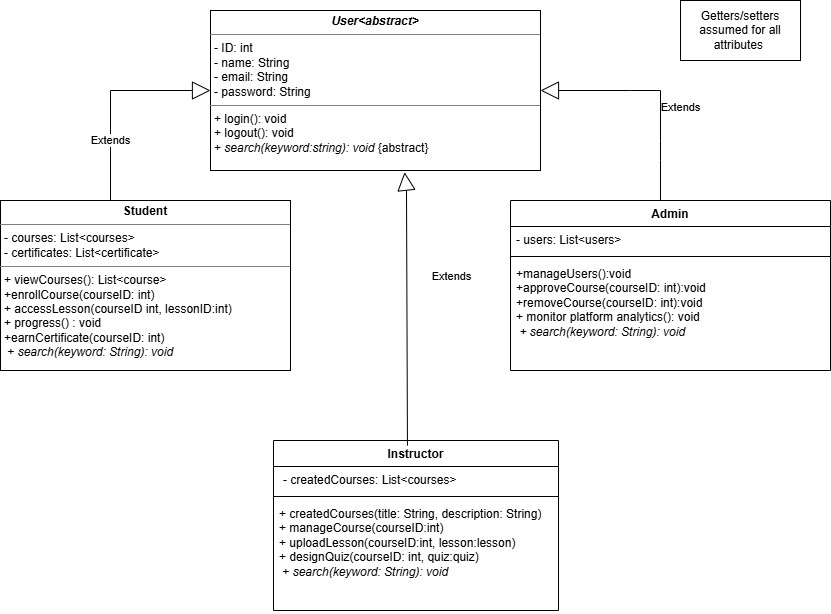

The diagram above was exported from draw.io. Its source (the exported page's mxGraphModel, read from the mxfile embedded in the PNG):
<mxGraphModel dx="1042" dy="562" grid="1" gridSize="10" guides="1" tooltips="1" connect="1" arrows="1" fold="1" page="1" pageScale="1" pageWidth="850" pageHeight="1100" background="#ffffff" math="0" shadow="0">
  <root>
    <mxCell id="0" />
    <mxCell id="1" parent="0" />
    <mxCell id="iot_ASWNR7W6dukWdgIT-1" value="&lt;p style=&quot;margin:0px;margin-top:4px;text-align:center;&quot;&gt;&lt;b&gt;&lt;i&gt;User&amp;lt;abstract&amp;gt;&lt;/i&gt;&lt;/b&gt;&lt;/p&gt;&lt;hr size=&quot;1&quot; style=&quot;border-style:solid;&quot;&gt;&lt;p style=&quot;margin:0px;margin-left:4px;&quot;&gt;- ID: int&lt;/p&gt;&lt;p style=&quot;margin:0px;margin-left:4px;&quot;&gt;- name: String&lt;/p&gt;&lt;p style=&quot;margin:0px;margin-left:4px;&quot;&gt;- email: String&lt;/p&gt;&lt;p style=&quot;margin:0px;margin-left:4px;&quot;&gt;- password: String&lt;/p&gt;&lt;hr size=&quot;1&quot; style=&quot;border-style:solid;&quot;&gt;&lt;p style=&quot;margin:0px;margin-left:4px;&quot;&gt;&lt;span style=&quot;background-color: transparent; color: light-dark(rgb(0, 0, 0), rgb(255, 255, 255));&quot;&gt;+ login(): void&lt;/span&gt;&lt;/p&gt;&lt;p style=&quot;margin: 0px 0px 0px 4px;&quot;&gt;+ logout(): void&lt;/p&gt;&lt;p style=&quot;margin: 0px 0px 0px 4px;&quot;&gt;+ &lt;i&gt;search(keyword:string): void&amp;nbsp;&lt;/i&gt;{abstract}&lt;/p&gt;&lt;p style=&quot;margin: 0px 0px 0px 4px;&quot;&gt;&lt;br&gt;&lt;/p&gt;" style="verticalAlign=top;align=left;overflow=fill;html=1;whiteSpace=wrap;" vertex="1" parent="1">
      <mxGeometry x="220" y="40" width="330" height="160" as="geometry" />
    </mxCell>
    <mxCell id="iot_ASWNR7W6dukWdgIT-3" style="edgeStyle=orthogonalEdgeStyle;rounded=0;orthogonalLoop=1;jettySize=auto;html=1;exitX=0.5;exitY=1;exitDx=0;exitDy=0;" edge="1" parent="1" source="iot_ASWNR7W6dukWdgIT-1" target="iot_ASWNR7W6dukWdgIT-1">
      <mxGeometry relative="1" as="geometry" />
    </mxCell>
    <mxCell id="iot_ASWNR7W6dukWdgIT-4" value="Extends" style="endArrow=block;endSize=16;endFill=0;html=1;rounded=0;entryX=0;entryY=0.5;entryDx=0;entryDy=0;" edge="1" parent="1" target="iot_ASWNR7W6dukWdgIT-1">
      <mxGeometry x="-0.4286" width="160" relative="1" as="geometry">
        <mxPoint x="120" y="230" as="sourcePoint" />
        <mxPoint x="120" y="110" as="targetPoint" />
        <Array as="points">
          <mxPoint x="120" y="230" />
          <mxPoint x="120" y="120" />
        </Array>
        <mxPoint as="offset" />
      </mxGeometry>
    </mxCell>
    <mxCell id="iot_ASWNR7W6dukWdgIT-12" value="&lt;p style=&quot;margin:0px;margin-top:4px;text-align:center;&quot;&gt;&lt;b&gt;Student&lt;/b&gt;&lt;/p&gt;&lt;hr size=&quot;1&quot; style=&quot;border-style:solid;&quot;&gt;&lt;p style=&quot;margin:0px;margin-left:4px;&quot;&gt;- courses: List&amp;lt;courses&amp;gt;&lt;/p&gt;&lt;p style=&quot;margin:0px;margin-left:4px;&quot;&gt;- certificates: List&amp;lt;certificate&amp;gt;&lt;/p&gt;&lt;hr size=&quot;1&quot; style=&quot;border-style:solid;&quot;&gt;&lt;p style=&quot;margin:0px;margin-left:4px;&quot;&gt;+ viewCourses(): List&amp;lt;course&amp;gt;&lt;/p&gt;&lt;p style=&quot;margin:0px;margin-left:4px;&quot;&gt;+enrollCourse(courseID: int)&lt;/p&gt;&lt;p style=&quot;margin:0px;margin-left:4px;&quot;&gt;+ accessLesson(courseID int, lessonID:int)&lt;/p&gt;&lt;p style=&quot;margin:0px;margin-left:4px;&quot;&gt;+ progress() : void&lt;/p&gt;&lt;p style=&quot;margin:0px;margin-left:4px;&quot;&gt;+earnCertificate(&lt;span style=&quot;background-color: transparent; color: light-dark(rgb(0, 0, 0), rgb(255, 255, 255));&quot;&gt;courseID: int&lt;/span&gt;&lt;span style=&quot;background-color: transparent; color: light-dark(rgb(0, 0, 0), rgb(255, 255, 255));&quot;&gt;)&amp;nbsp;&lt;/span&gt;&lt;/p&gt;&lt;p style=&quot;margin:0px;margin-left:4px;&quot;&gt;&lt;span style=&quot;background-color: transparent;&quot;&gt;&amp;nbsp;+&lt;i&gt; search(keyword: String): void&lt;/i&gt;&lt;/span&gt;&lt;/p&gt;" style="verticalAlign=top;align=left;overflow=fill;html=1;whiteSpace=wrap;" vertex="1" parent="1">
      <mxGeometry x="10" y="230" width="290" height="170" as="geometry" />
    </mxCell>
    <mxCell id="iot_ASWNR7W6dukWdgIT-13" value="Instructor" style="swimlane;fontStyle=1;align=center;verticalAlign=top;childLayout=stackLayout;horizontal=1;startSize=26;horizontalStack=0;resizeParent=1;resizeParentMax=0;resizeLast=0;collapsible=1;marginBottom=0;whiteSpace=wrap;html=1;" vertex="1" parent="1">
      <mxGeometry x="283" y="470" width="285" height="170" as="geometry" />
    </mxCell>
    <mxCell id="iot_ASWNR7W6dukWdgIT-14" value="&lt;p style=&quot;margin: 0px 0px 0px 4px;&quot;&gt;- createdCourses: List&amp;lt;courses&amp;gt;&lt;/p&gt;&lt;div&gt;&lt;br&gt;&lt;/div&gt;" style="text;strokeColor=none;fillColor=none;align=left;verticalAlign=top;spacingLeft=4;spacingRight=4;overflow=hidden;rotatable=0;points=[[0,0.5],[1,0.5]];portConstraint=eastwest;whiteSpace=wrap;html=1;" vertex="1" parent="iot_ASWNR7W6dukWdgIT-13">
      <mxGeometry y="26" width="285" height="26" as="geometry" />
    </mxCell>
    <mxCell id="iot_ASWNR7W6dukWdgIT-15" value="" style="line;strokeWidth=1;fillColor=none;align=left;verticalAlign=middle;spacingTop=-1;spacingLeft=3;spacingRight=3;rotatable=0;labelPosition=right;points=[];portConstraint=eastwest;strokeColor=inherit;" vertex="1" parent="iot_ASWNR7W6dukWdgIT-13">
      <mxGeometry y="52" width="285" height="8" as="geometry" />
    </mxCell>
    <mxCell id="iot_ASWNR7W6dukWdgIT-16" value="&lt;div&gt;+ createdCourses(title: String, description: String)&lt;/div&gt;&lt;div&gt;+ manageCourse(courseID:int)&lt;/div&gt;&lt;div&gt;+ uploadLesson(courseID:int, lesson:lesson)&lt;/div&gt;&lt;div&gt;+ designQuiz(courseID: int, quiz:quiz)&lt;/div&gt;&lt;div&gt;&amp;nbsp;+&lt;i&gt; search(keyword: String): void&lt;/i&gt;&lt;/div&gt;&lt;div&gt;&lt;br&gt;&lt;/div&gt;" style="text;strokeColor=none;fillColor=none;align=left;verticalAlign=top;spacingLeft=4;spacingRight=4;overflow=hidden;rotatable=0;points=[[0,0.5],[1,0.5]];portConstraint=eastwest;whiteSpace=wrap;html=1;" vertex="1" parent="iot_ASWNR7W6dukWdgIT-13">
      <mxGeometry y="60" width="285" height="110" as="geometry" />
    </mxCell>
    <mxCell id="iot_ASWNR7W6dukWdgIT-19" value="Extends" style="endArrow=block;endSize=16;endFill=0;html=1;rounded=0;exitX=0.47;exitY=0.03;exitDx=0;exitDy=0;exitPerimeter=0;entryX=0.588;entryY=1.011;entryDx=0;entryDy=0;entryPerimeter=0;" edge="1" parent="1" source="iot_ASWNR7W6dukWdgIT-13" target="iot_ASWNR7W6dukWdgIT-1">
      <mxGeometry x="0.2397" y="-45" width="160" relative="1" as="geometry">
        <mxPoint x="260" y="220" as="sourcePoint" />
        <mxPoint x="420" y="210" as="targetPoint" />
        <Array as="points">
          <mxPoint x="416" y="220" />
        </Array>
        <mxPoint as="offset" />
      </mxGeometry>
    </mxCell>
    <mxCell id="iot_ASWNR7W6dukWdgIT-22" value="Extends" style="endArrow=block;endSize=16;endFill=0;html=1;rounded=0;entryX=1;entryY=0.5;entryDx=0;entryDy=0;" edge="1" parent="1" target="iot_ASWNR7W6dukWdgIT-1">
      <mxGeometry x="-0.1429" y="-20" width="160" relative="1" as="geometry">
        <mxPoint x="670" y="240" as="sourcePoint" />
        <mxPoint x="660" y="300" as="targetPoint" />
        <Array as="points">
          <mxPoint x="670" y="190" />
          <mxPoint x="670" y="170" />
          <mxPoint x="670" y="120" />
          <mxPoint x="640" y="120" />
        </Array>
        <mxPoint as="offset" />
      </mxGeometry>
    </mxCell>
    <mxCell id="iot_ASWNR7W6dukWdgIT-31" value="Admin" style="swimlane;fontStyle=1;align=center;verticalAlign=top;childLayout=stackLayout;horizontal=1;startSize=26;horizontalStack=0;resizeParent=1;resizeParentMax=0;resizeLast=0;collapsible=1;marginBottom=0;whiteSpace=wrap;html=1;" vertex="1" parent="1">
      <mxGeometry x="520" y="230" width="320" height="170" as="geometry" />
    </mxCell>
    <mxCell id="iot_ASWNR7W6dukWdgIT-32" value="- users: List&amp;lt;users&amp;gt;" style="text;strokeColor=none;fillColor=none;align=left;verticalAlign=top;spacingLeft=4;spacingRight=4;overflow=hidden;rotatable=0;points=[[0,0.5],[1,0.5]];portConstraint=eastwest;whiteSpace=wrap;html=1;" vertex="1" parent="iot_ASWNR7W6dukWdgIT-31">
      <mxGeometry y="26" width="320" height="26" as="geometry" />
    </mxCell>
    <mxCell id="iot_ASWNR7W6dukWdgIT-33" value="" style="line;strokeWidth=1;fillColor=none;align=left;verticalAlign=middle;spacingTop=-1;spacingLeft=3;spacingRight=3;rotatable=0;labelPosition=right;points=[];portConstraint=eastwest;strokeColor=inherit;" vertex="1" parent="iot_ASWNR7W6dukWdgIT-31">
      <mxGeometry y="52" width="320" height="8" as="geometry" />
    </mxCell>
    <mxCell id="iot_ASWNR7W6dukWdgIT-34" value="+manageUsers():void&lt;div&gt;+approveCourse(courseID: int):void&lt;/div&gt;&lt;div&gt;+removeCourse(courseID: int):void&lt;/div&gt;&lt;div&gt;+&amp;nbsp;monitor&amp;nbsp;&lt;span style=&quot;background-color: transparent; color: light-dark(rgb(0, 0, 0), rgb(255, 255, 255));&quot;&gt;platform analytics(): void&lt;/span&gt;&lt;br&gt;&lt;/div&gt;&lt;div&gt;&lt;span style=&quot;background-color: transparent;&quot;&gt;&amp;nbsp;&lt;i&gt;+ search(keyword: String): void&lt;/i&gt;&lt;/span&gt;&lt;/div&gt;" style="text;strokeColor=none;fillColor=none;align=left;verticalAlign=top;spacingLeft=4;spacingRight=4;overflow=hidden;rotatable=0;points=[[0,0.5],[1,0.5]];portConstraint=eastwest;whiteSpace=wrap;html=1;" vertex="1" parent="iot_ASWNR7W6dukWdgIT-31">
      <mxGeometry y="60" width="320" height="110" as="geometry" />
    </mxCell>
    <mxCell id="iot_ASWNR7W6dukWdgIT-36" value="Getters/setters assumed for all attributes&amp;nbsp;" style="rounded=0;whiteSpace=wrap;html=1;" vertex="1" parent="1">
      <mxGeometry x="690" y="30" width="120" height="60" as="geometry" />
    </mxCell>
  </root>
</mxGraphModel>